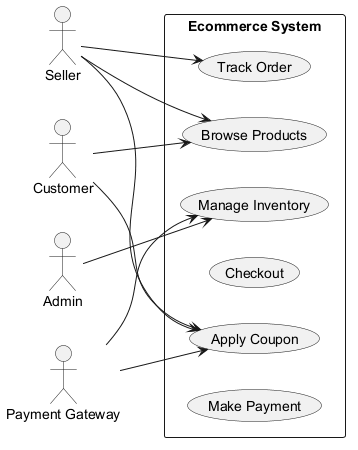

The diagram above was rendered by PlantUML. Its source (embedded in the PNG):
@startuml
skinparam backgroundColor #FFFFFF
skinparam classBackgroundColor #F1F8E9
skinparam classBorderColor #33691E
left to right direction
actor "Seller" as S
actor "Admin" as A
actor "Customer" as C
actor "Payment Gateway" as PG
rectangle "Ecommerce System" {
  usecase "Browse Products" as UC_BrowseProducts
  usecase "Apply Coupon" as UC_ApplyCoupon
  usecase "Track Order" as UC_TrackOrder
  usecase "Checkout" as UC_Checkout
  usecase "Manage Inventory" as UC_ManageInventory
  usecase "Make Payment" as UC_MakePayment
}
S --> UC_BrowseProducts
S --> UC_TrackOrder
S --> UC_ApplyCoupon
A --> UC_ManageInventory
C --> UC_ApplyCoupon
C --> UC_BrowseProducts
PG --> UC_ManageInventory
PG --> UC_ApplyCoupon
@enduml